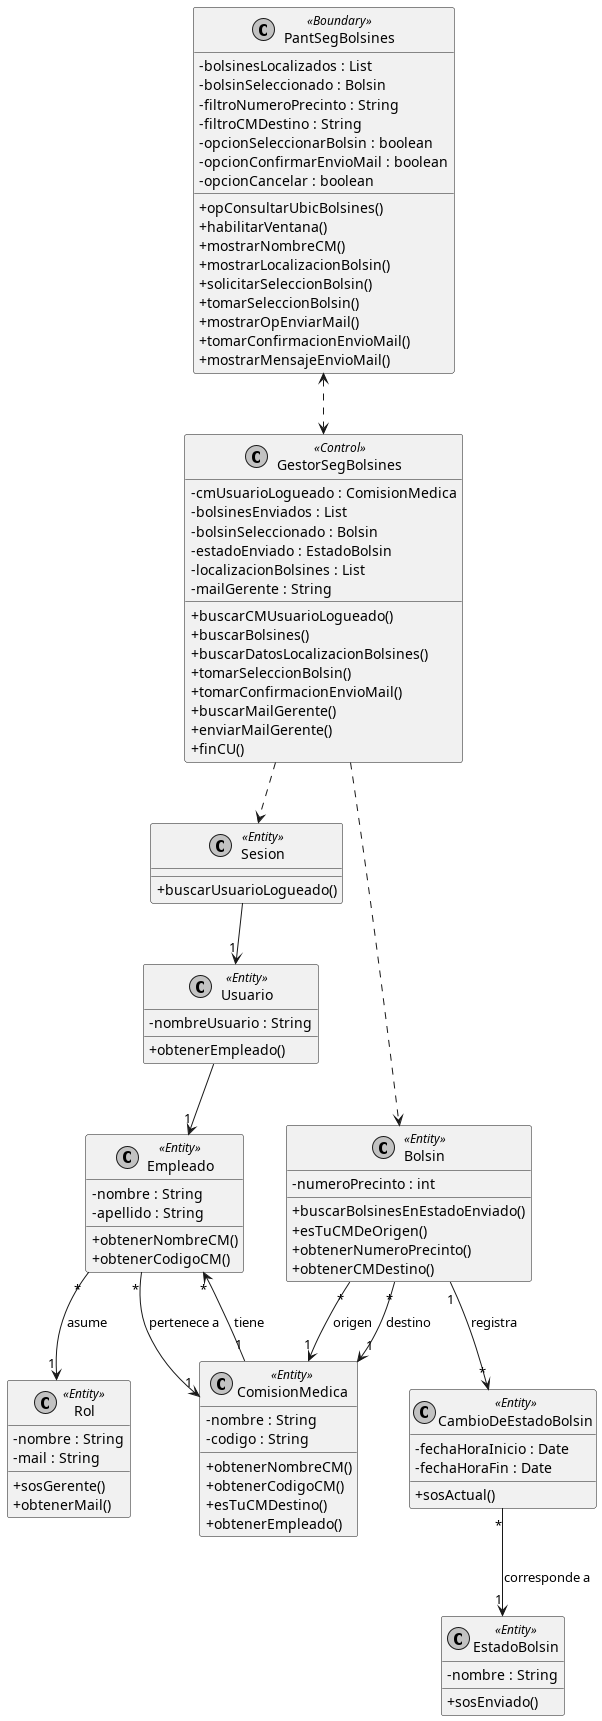

The diagram above was rendered by PlantUML. Its source (embedded in the PNG):
@startuml DiagramaClasesSoporte
skinparam classAttributeIconSize 0
skinparam monochrome true
skinparam shadowing false

' ==========================================
' CLASES BOUNDARY Y CONTROL
' ==========================================
class PantSegBolsines <<Boundary>> {
  - bolsinesLocalizados : List
  - bolsinSeleccionado : Bolsin
  - filtroNumeroPrecinto : String
  - filtroCMDestino : String
  - opcionSeleccionarBolsin : boolean
  - opcionConfirmarEnvioMail : boolean
  - opcionCancelar : boolean
  + opConsultarUbicBolsines()
  + habilitarVentana()
  + mostrarNombreCM()
  + mostrarLocalizacionBolsin()
  + solicitarSeleccionBolsin()
  + tomarSeleccionBolsin()
  + mostrarOpEnviarMail()
  + tomarConfirmacionEnvioMail()
  + mostrarMensajeEnvioMail()
}

class GestorSegBolsines <<Control>> {
  - cmUsuarioLogueado : ComisionMedica
  - bolsinesEnviados : List
  - bolsinSeleccionado : Bolsin
  - estadoEnviado : EstadoBolsin
  - localizacionBolsines : List
  - mailGerente : String
  + buscarCMUsuarioLogueado()
  + buscarBolsines()
  + buscarDatosLocalizacionBolsines()
  + tomarSeleccionBolsin()
  + tomarConfirmacionEnvioMail()
  + buscarMailGerente()
  + enviarMailGerente()
  + finCU()
}

' ==========================================
' ENTIDADES DE DOMINIO
' ==========================================
class Sesion <<Entity>> {
  + buscarUsuarioLogueado()
}

class Usuario <<Entity>> {
  - nombreUsuario : String
  + obtenerEmpleado()
}

class Empleado <<Entity>> {
  - nombre : String
  - apellido : String
  + obtenerNombreCM()
  + obtenerCodigoCM()
}

class Rol <<Entity>> {
  - nombre : String
  - mail : String
  + sosGerente()
  + obtenerMail()
}

class ComisionMedica <<Entity>> {
  - nombre : String
  - codigo : String
  + obtenerNombreCM()
  + obtenerCodigoCM()
  + esTuCMDestino()
  + obtenerEmpleado()
}

class Bolsin <<Entity>> {
  - numeroPrecinto : int
  + buscarBolsinesEnEstadoEnviado()
  + esTuCMDeOrigen()
  + obtenerNumeroPrecinto()
  + obtenerCMDestino()
}

class CambioDeEstadoBolsin <<Entity>> {
  - fechaHoraInicio : Date
  - fechaHoraFin : Date
  + sosActual()
}

class EstadoBolsin <<Entity>> {
  - nombre : String
  + sosEnviado()
}

' ==========================================
' RELACIONES
' ==========================================

' Relaciones Pantalla - Gestor (Conocimiento mutuo, flechas punteadas)
PantSegBolsines <..> GestorSegBolsines

' Relaciones Gestor - Entidades (Conoce a las que llama directamente por flechas punteadas)
GestorSegBolsines ..> Sesion
GestorSegBolsines ..> Bolsin

' Relaciones de Dominio (Como el Modelo de Dominio Clásico - Flechas sólidas)
Sesion --> "1" Usuario
Usuario --> "1" Empleado
Empleado "*" --> "1" ComisionMedica : pertenece a
Empleado "*" --> "1" Rol : asume
ComisionMedica "1" --> "*" Empleado : tiene
Bolsin "*" --> "1" ComisionMedica : origen
Bolsin "*" --> "1" ComisionMedica : destino
Bolsin "1" --> "*" CambioDeEstadoBolsin : registra
CambioDeEstadoBolsin "*" --> "1" EstadoBolsin : corresponde a

@enduml